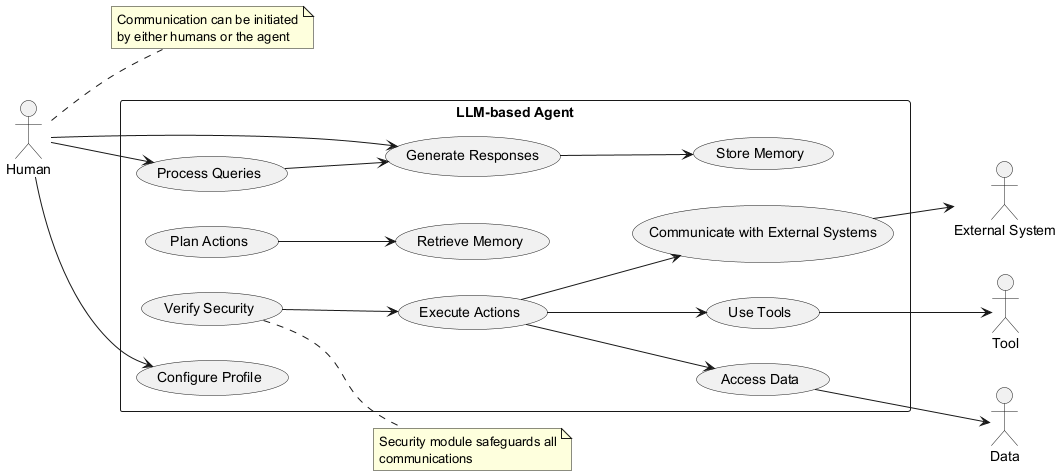

The diagram above was rendered by PlantUML. Its source (embedded in the PNG):
@startuml
left to right direction
actor Human
actor "External System" as ES
actor Tool
actor Data

rectangle "LLM-based Agent" {
  usecase "Process Queries" as PQ
  usecase "Generate Responses" as GR
  usecase "Store Memory" as SM
  usecase "Retrieve Memory" as RM
  usecase "Verify Security" as VS
  usecase "Plan Actions" as PA
  usecase "Execute Actions" as EA
  usecase "Configure Profile" as CP
  usecase "Communicate with External Systems" as CES
  usecase "Use Tools" as UT
  usecase "Access Data" as AD
}

Human --> PQ
Human --> GR
Human --> CP
PQ --> GR
GR --> SM
PA --> RM
VS --> EA
EA --> CES
EA --> UT
EA --> AD
CES --> ES
UT --> Tool
AD --> Data

note right of Human
  Communication can be initiated
  by either humans or the agent
end note

note right of VS
  Security module safeguards all
  communications
end note
@enduml